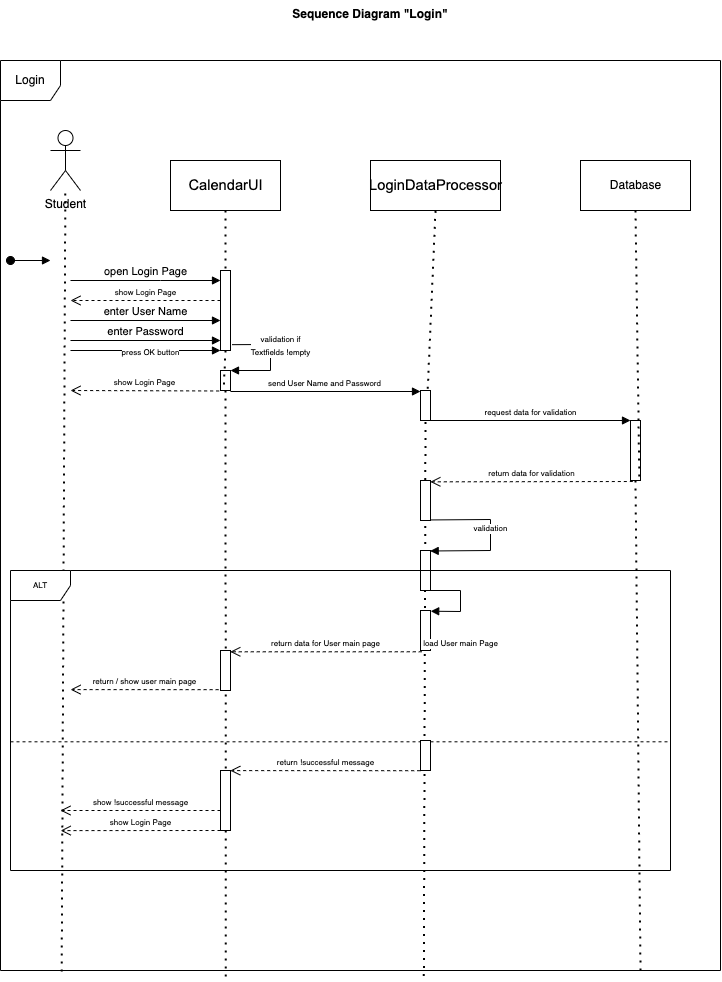

The diagram above was exported from draw.io. Its source (the exported page's mxGraphModel, read from the mxfile embedded in the PNG):
<mxGraphModel dx="2156" dy="1138" grid="1" gridSize="10" guides="1" tooltips="1" connect="1" arrows="1" fold="1" page="1" pageScale="1" pageWidth="827" pageHeight="1169" math="0" shadow="0">
  <root>
    <mxCell id="0" />
    <mxCell id="1" parent="0" />
    <mxCell id="rM09TrjIza6eu4UZGmJx-7" value="Login" style="shape=umlFrame;whiteSpace=wrap;html=1;width=60;height=40;" vertex="1" parent="1">
      <mxGeometry x="30" y="90" width="720" height="910" as="geometry" />
    </mxCell>
    <mxCell id="rM09TrjIza6eu4UZGmJx-8" value="Sequence Diagram &quot;Login&quot;" style="text;align=center;fontStyle=1;verticalAlign=middle;spacingLeft=3;spacingRight=3;strokeColor=none;rotatable=0;points=[[0,0.5],[1,0.5]];portConstraint=eastwest;" vertex="1" parent="1">
      <mxGeometry x="360" y="30" width="80" height="26" as="geometry" />
    </mxCell>
    <mxCell id="rM09TrjIza6eu4UZGmJx-9" value="Student" style="shape=umlActor;verticalLabelPosition=bottom;verticalAlign=top;html=1;" vertex="1" parent="1">
      <mxGeometry x="80" y="160" width="30" height="60" as="geometry" />
    </mxCell>
    <mxCell id="rM09TrjIza6eu4UZGmJx-10" value="&lt;font face=&quot;Arial&quot;&gt;&lt;span style=&quot;font-size: 14.6667px&quot;&gt;LoginDataProcessor&lt;/span&gt;&lt;/font&gt;" style="html=1;" vertex="1" parent="1">
      <mxGeometry x="400" y="190" width="130" height="50" as="geometry" />
    </mxCell>
    <mxCell id="rM09TrjIza6eu4UZGmJx-11" value="&lt;span id=&quot;docs-internal-guid-90dc06f6-7fff-9442-c3dd-5426c2f56449&quot;&gt;&lt;span style=&quot;font-size: 11pt ; font-family: &amp;#34;arial&amp;#34; ; background-color: transparent ; vertical-align: baseline&quot;&gt;CalendarUI&lt;/span&gt;&lt;/span&gt;" style="html=1;" vertex="1" parent="1">
      <mxGeometry x="200" y="190" width="110" height="50" as="geometry" />
    </mxCell>
    <mxCell id="rM09TrjIza6eu4UZGmJx-12" value="Database" style="html=1;" vertex="1" parent="1">
      <mxGeometry x="610" y="190" width="110" height="50" as="geometry" />
    </mxCell>
    <mxCell id="rM09TrjIza6eu4UZGmJx-14" value="" style="endArrow=none;dashed=1;html=1;dashPattern=1 3;strokeWidth=2;rounded=0;exitX=0.085;exitY=1.001;exitDx=0;exitDy=0;exitPerimeter=0;" edge="1" parent="1" source="rM09TrjIza6eu4UZGmJx-7" target="rM09TrjIza6eu4UZGmJx-9">
      <mxGeometry width="50" height="50" relative="1" as="geometry">
        <mxPoint x="95" y="700" as="sourcePoint" />
        <mxPoint x="95" y="280" as="targetPoint" />
      </mxGeometry>
    </mxCell>
    <mxCell id="rM09TrjIza6eu4UZGmJx-17" value="" style="endArrow=none;dashed=1;html=1;dashPattern=1 3;strokeWidth=2;rounded=0;exitX=0.5;exitY=1;exitDx=0;exitDy=0;entryX=0.313;entryY=1.009;entryDx=0;entryDy=0;entryPerimeter=0;startArrow=none;" edge="1" parent="1" source="rM09TrjIza6eu4UZGmJx-30" target="rM09TrjIza6eu4UZGmJx-7">
      <mxGeometry width="50" height="50" relative="1" as="geometry">
        <mxPoint x="390" y="250" as="sourcePoint" />
        <mxPoint x="440" y="200" as="targetPoint" />
      </mxGeometry>
    </mxCell>
    <mxCell id="rM09TrjIza6eu4UZGmJx-18" value="" style="endArrow=none;dashed=1;html=1;dashPattern=1 3;strokeWidth=2;rounded=0;entryX=0.5;entryY=1;entryDx=0;entryDy=0;exitX=0.588;exitY=1.006;exitDx=0;exitDy=0;exitPerimeter=0;startArrow=none;" edge="1" parent="1" source="rM09TrjIza6eu4UZGmJx-33" target="rM09TrjIza6eu4UZGmJx-10">
      <mxGeometry width="50" height="50" relative="1" as="geometry">
        <mxPoint x="390" y="350" as="sourcePoint" />
        <mxPoint x="440" y="300" as="targetPoint" />
      </mxGeometry>
    </mxCell>
    <mxCell id="rM09TrjIza6eu4UZGmJx-19" value="" style="endArrow=none;dashed=1;html=1;dashPattern=1 3;strokeWidth=2;rounded=0;exitX=0.5;exitY=1;exitDx=0;exitDy=0;entryX=0.889;entryY=1.006;entryDx=0;entryDy=0;entryPerimeter=0;startArrow=none;" edge="1" parent="1" source="rM09TrjIza6eu4UZGmJx-36" target="rM09TrjIza6eu4UZGmJx-7">
      <mxGeometry width="50" height="50" relative="1" as="geometry">
        <mxPoint x="390" y="350" as="sourcePoint" />
        <mxPoint x="440" y="300" as="targetPoint" />
      </mxGeometry>
    </mxCell>
    <mxCell id="rM09TrjIza6eu4UZGmJx-21" value="" style="html=1;verticalAlign=bottom;startArrow=oval;startFill=1;endArrow=block;startSize=8;rounded=0;" edge="1" parent="1">
      <mxGeometry width="60" relative="1" as="geometry">
        <mxPoint x="40" y="290" as="sourcePoint" />
        <mxPoint x="80" y="290" as="targetPoint" />
      </mxGeometry>
    </mxCell>
    <mxCell id="rM09TrjIza6eu4UZGmJx-22" value="open Login Page" style="html=1;verticalAlign=bottom;endArrow=block;rounded=0;" edge="1" parent="1" target="rM09TrjIza6eu4UZGmJx-23">
      <mxGeometry width="80" relative="1" as="geometry">
        <mxPoint x="100" y="310" as="sourcePoint" />
        <mxPoint x="180" y="300" as="targetPoint" />
        <Array as="points">
          <mxPoint x="190" y="310" />
        </Array>
      </mxGeometry>
    </mxCell>
    <mxCell id="rM09TrjIza6eu4UZGmJx-23" value="" style="html=1;points=[];perimeter=orthogonalPerimeter;" vertex="1" parent="1">
      <mxGeometry x="250" y="300" width="10" height="80" as="geometry" />
    </mxCell>
    <mxCell id="rM09TrjIza6eu4UZGmJx-25" value="" style="endArrow=none;dashed=1;html=1;dashPattern=1 3;strokeWidth=2;rounded=0;exitX=0.5;exitY=1;exitDx=0;exitDy=0;entryX=0.313;entryY=1.009;entryDx=0;entryDy=0;entryPerimeter=0;" edge="1" parent="1" source="rM09TrjIza6eu4UZGmJx-11" target="rM09TrjIza6eu4UZGmJx-23">
      <mxGeometry width="50" height="50" relative="1" as="geometry">
        <mxPoint x="255" y="240" as="sourcePoint" />
        <mxPoint x="255.36" y="1008.19" as="targetPoint" />
      </mxGeometry>
    </mxCell>
    <mxCell id="rM09TrjIza6eu4UZGmJx-27" value="enter User Name" style="html=1;verticalAlign=bottom;endArrow=block;rounded=0;" edge="1" parent="1">
      <mxGeometry width="80" relative="1" as="geometry">
        <mxPoint x="100" y="350" as="sourcePoint" />
        <mxPoint x="250" y="350" as="targetPoint" />
      </mxGeometry>
    </mxCell>
    <mxCell id="rM09TrjIza6eu4UZGmJx-28" value="enter Password" style="html=1;verticalAlign=bottom;endArrow=block;rounded=0;" edge="1" parent="1">
      <mxGeometry width="80" relative="1" as="geometry">
        <mxPoint x="100" y="370" as="sourcePoint" />
        <mxPoint x="250" y="370" as="targetPoint" />
      </mxGeometry>
    </mxCell>
    <mxCell id="rM09TrjIza6eu4UZGmJx-29" value="&lt;font style=&quot;font-size: 8px&quot;&gt;validation if &lt;br&gt;Textfields !empty&lt;/font&gt;" style="html=1;verticalAlign=bottom;endArrow=block;rounded=0;exitX=1.153;exitY=0.927;exitDx=0;exitDy=0;exitPerimeter=0;" edge="1" parent="1" source="rM09TrjIza6eu4UZGmJx-23" target="rM09TrjIza6eu4UZGmJx-30">
      <mxGeometry x="0.0428" y="10" width="80" relative="1" as="geometry">
        <mxPoint x="210" y="470" as="sourcePoint" />
        <mxPoint x="290" y="470" as="targetPoint" />
        <Array as="points">
          <mxPoint x="300" y="374" />
          <mxPoint x="300" y="400" />
        </Array>
        <mxPoint as="offset" />
      </mxGeometry>
    </mxCell>
    <mxCell id="rM09TrjIza6eu4UZGmJx-30" value="" style="html=1;points=[];perimeter=orthogonalPerimeter;" vertex="1" parent="1">
      <mxGeometry x="250" y="400" width="10" height="20" as="geometry" />
    </mxCell>
    <mxCell id="rM09TrjIza6eu4UZGmJx-31" value="" style="endArrow=none;dashed=1;html=1;dashPattern=1 3;strokeWidth=2;rounded=0;exitX=0.5;exitY=1;exitDx=0;exitDy=0;entryX=0.313;entryY=1.009;entryDx=0;entryDy=0;entryPerimeter=0;startArrow=none;" edge="1" parent="1" source="rM09TrjIza6eu4UZGmJx-23" target="rM09TrjIza6eu4UZGmJx-30">
      <mxGeometry width="50" height="50" relative="1" as="geometry">
        <mxPoint x="255" y="380" as="sourcePoint" />
        <mxPoint x="255.36" y="1008.19" as="targetPoint" />
      </mxGeometry>
    </mxCell>
    <mxCell id="rM09TrjIza6eu4UZGmJx-32" value="send User Name and Password" style="html=1;verticalAlign=bottom;endArrow=block;rounded=0;fontSize=8;exitX=0.995;exitY=1.05;exitDx=0;exitDy=0;exitPerimeter=0;" edge="1" parent="1" source="rM09TrjIza6eu4UZGmJx-30" target="rM09TrjIza6eu4UZGmJx-33">
      <mxGeometry width="80" relative="1" as="geometry">
        <mxPoint x="350" y="410" as="sourcePoint" />
        <mxPoint x="450" y="421" as="targetPoint" />
      </mxGeometry>
    </mxCell>
    <mxCell id="rM09TrjIza6eu4UZGmJx-33" value="" style="html=1;points=[];perimeter=orthogonalPerimeter;fontSize=8;" vertex="1" parent="1">
      <mxGeometry x="450" y="420" width="10" height="30" as="geometry" />
    </mxCell>
    <mxCell id="rM09TrjIza6eu4UZGmJx-34" value="" style="endArrow=none;dashed=1;html=1;dashPattern=1 3;strokeWidth=2;rounded=0;entryX=0.5;entryY=1;entryDx=0;entryDy=0;exitX=0.588;exitY=1.006;exitDx=0;exitDy=0;exitPerimeter=0;" edge="1" parent="1" source="rM09TrjIza6eu4UZGmJx-7" target="rM09TrjIza6eu4UZGmJx-33">
      <mxGeometry width="50" height="50" relative="1" as="geometry">
        <mxPoint x="453.3599999999999" y="1005.46" as="sourcePoint" />
        <mxPoint x="455" y="240" as="targetPoint" />
      </mxGeometry>
    </mxCell>
    <mxCell id="rM09TrjIza6eu4UZGmJx-35" value="request data for validation" style="html=1;verticalAlign=bottom;endArrow=block;rounded=0;fontSize=8;" edge="1" parent="1" target="rM09TrjIza6eu4UZGmJx-36">
      <mxGeometry width="80" relative="1" as="geometry">
        <mxPoint x="460" y="450" as="sourcePoint" />
        <mxPoint x="660" y="450" as="targetPoint" />
      </mxGeometry>
    </mxCell>
    <mxCell id="rM09TrjIza6eu4UZGmJx-36" value="" style="html=1;points=[];perimeter=orthogonalPerimeter;fontSize=8;" vertex="1" parent="1">
      <mxGeometry x="660" y="450" width="10" height="60" as="geometry" />
    </mxCell>
    <mxCell id="rM09TrjIza6eu4UZGmJx-37" value="" style="endArrow=none;dashed=1;html=1;dashPattern=1 3;strokeWidth=2;rounded=0;exitX=0.5;exitY=1;exitDx=0;exitDy=0;entryX=0.889;entryY=1.006;entryDx=0;entryDy=0;entryPerimeter=0;" edge="1" parent="1" source="rM09TrjIza6eu4UZGmJx-12" target="rM09TrjIza6eu4UZGmJx-36">
      <mxGeometry width="50" height="50" relative="1" as="geometry">
        <mxPoint x="665" y="240" as="sourcePoint" />
        <mxPoint x="670.0799999999999" y="1005.46" as="targetPoint" />
      </mxGeometry>
    </mxCell>
    <mxCell id="rM09TrjIza6eu4UZGmJx-40" value="show Login Page" style="html=1;verticalAlign=bottom;endArrow=open;dashed=1;endSize=8;rounded=0;fontSize=8;" edge="1" parent="1" source="rM09TrjIza6eu4UZGmJx-23">
      <mxGeometry relative="1" as="geometry">
        <mxPoint x="370" y="450" as="sourcePoint" />
        <mxPoint x="100" y="330" as="targetPoint" />
      </mxGeometry>
    </mxCell>
    <mxCell id="rM09TrjIza6eu4UZGmJx-41" value="show Login Page" style="html=1;verticalAlign=bottom;endArrow=open;dashed=1;endSize=8;rounded=0;fontSize=8;exitX=-0.137;exitY=1.024;exitDx=0;exitDy=0;exitPerimeter=0;" edge="1" parent="1" source="rM09TrjIza6eu4UZGmJx-30">
      <mxGeometry relative="1" as="geometry">
        <mxPoint x="370" y="450" as="sourcePoint" />
        <mxPoint x="100" y="420" as="targetPoint" />
      </mxGeometry>
    </mxCell>
    <mxCell id="rM09TrjIza6eu4UZGmJx-42" value="return data for validation" style="html=1;verticalAlign=bottom;endArrow=open;dashed=1;endSize=8;rounded=0;fontSize=8;exitX=0.232;exitY=1.017;exitDx=0;exitDy=0;exitPerimeter=0;entryX=0.597;entryY=0.463;entryDx=0;entryDy=0;entryPerimeter=0;" edge="1" parent="1" source="rM09TrjIza6eu4UZGmJx-36" target="rM09TrjIza6eu4UZGmJx-7">
      <mxGeometry relative="1" as="geometry">
        <mxPoint x="680" y="490" as="sourcePoint" />
        <mxPoint x="600" y="490" as="targetPoint" />
      </mxGeometry>
    </mxCell>
    <mxCell id="rM09TrjIza6eu4UZGmJx-43" value="" style="html=1;points=[];perimeter=orthogonalPerimeter;fontSize=8;" vertex="1" parent="1">
      <mxGeometry x="450" y="510" width="10" height="40" as="geometry" />
    </mxCell>
    <mxCell id="rM09TrjIza6eu4UZGmJx-44" value="" style="html=1;points=[];perimeter=orthogonalPerimeter;fontSize=8;" vertex="1" parent="1">
      <mxGeometry x="450" y="580" width="10" height="40" as="geometry" />
    </mxCell>
    <mxCell id="rM09TrjIza6eu4UZGmJx-47" value="validation" style="html=1;verticalAlign=bottom;endArrow=block;rounded=0;fontSize=8;exitX=1.021;exitY=0.986;exitDx=0;exitDy=0;exitPerimeter=0;entryX=0.968;entryY=0.012;entryDx=0;entryDy=0;entryPerimeter=0;" edge="1" parent="1" source="rM09TrjIza6eu4UZGmJx-43" target="rM09TrjIza6eu4UZGmJx-44">
      <mxGeometry width="80" relative="1" as="geometry">
        <mxPoint x="600" y="560" as="sourcePoint" />
        <mxPoint x="680" y="560" as="targetPoint" />
        <Array as="points">
          <mxPoint x="520" y="549" />
          <mxPoint x="520" y="580" />
        </Array>
      </mxGeometry>
    </mxCell>
    <mxCell id="rM09TrjIza6eu4UZGmJx-48" value="ALT" style="shape=umlFrame;whiteSpace=wrap;html=1;fontSize=8;" vertex="1" parent="1">
      <mxGeometry x="40" y="600" width="660" height="300" as="geometry" />
    </mxCell>
    <mxCell id="rM09TrjIza6eu4UZGmJx-49" value="" style="endArrow=none;dashed=1;html=1;rounded=0;fontSize=8;exitX=0;exitY=0.571;exitDx=0;exitDy=0;exitPerimeter=0;entryX=1;entryY=0.571;entryDx=0;entryDy=0;entryPerimeter=0;" edge="1" parent="1" source="rM09TrjIza6eu4UZGmJx-48" target="rM09TrjIza6eu4UZGmJx-48">
      <mxGeometry width="50" height="50" relative="1" as="geometry">
        <mxPoint x="220" y="620" as="sourcePoint" />
        <mxPoint x="270" y="570" as="targetPoint" />
      </mxGeometry>
    </mxCell>
    <mxCell id="rM09TrjIza6eu4UZGmJx-52" value="" style="html=1;points=[];perimeter=orthogonalPerimeter;fontSize=8;" vertex="1" parent="1">
      <mxGeometry x="450" y="770" width="10" height="30" as="geometry" />
    </mxCell>
    <mxCell id="rM09TrjIza6eu4UZGmJx-54" value="" style="html=1;points=[];perimeter=orthogonalPerimeter;fontSize=8;" vertex="1" parent="1">
      <mxGeometry x="450" y="640" width="10" height="40" as="geometry" />
    </mxCell>
    <mxCell id="rM09TrjIza6eu4UZGmJx-55" value="load User main Page" style="html=1;verticalAlign=bottom;endArrow=block;rounded=0;fontSize=8;entryX=1.021;entryY=0.018;entryDx=0;entryDy=0;entryPerimeter=0;" edge="1" parent="1" target="rM09TrjIza6eu4UZGmJx-54">
      <mxGeometry x="0.2556" y="40" width="80" relative="1" as="geometry">
        <mxPoint x="460" y="620" as="sourcePoint" />
        <mxPoint x="540" y="620" as="targetPoint" />
        <Array as="points">
          <mxPoint x="490" y="620" />
          <mxPoint x="490" y="641" />
        </Array>
        <mxPoint as="offset" />
      </mxGeometry>
    </mxCell>
    <mxCell id="rM09TrjIza6eu4UZGmJx-56" value="return data for User main page" style="html=1;verticalAlign=bottom;endArrow=open;dashed=1;endSize=8;rounded=0;fontSize=8;exitX=0.126;exitY=1.032;exitDx=0;exitDy=0;exitPerimeter=0;entryX=0.333;entryY=0.271;entryDx=0;entryDy=0;entryPerimeter=0;" edge="1" parent="1" source="rM09TrjIza6eu4UZGmJx-54" target="rM09TrjIza6eu4UZGmJx-48">
      <mxGeometry relative="1" as="geometry">
        <mxPoint x="440" y="650" as="sourcePoint" />
        <mxPoint x="360" y="650" as="targetPoint" />
      </mxGeometry>
    </mxCell>
    <mxCell id="rM09TrjIza6eu4UZGmJx-57" value="" style="html=1;points=[];perimeter=orthogonalPerimeter;fontSize=8;" vertex="1" parent="1">
      <mxGeometry x="250" y="680" width="10" height="40" as="geometry" />
    </mxCell>
    <mxCell id="rM09TrjIza6eu4UZGmJx-58" value="return / show user main page" style="html=1;verticalAlign=bottom;endArrow=open;dashed=1;endSize=8;rounded=0;fontSize=8;exitX=-0.189;exitY=0.979;exitDx=0;exitDy=0;exitPerimeter=0;entryX=0.091;entryY=0.397;entryDx=0;entryDy=0;entryPerimeter=0;" edge="1" parent="1" source="rM09TrjIza6eu4UZGmJx-57" target="rM09TrjIza6eu4UZGmJx-48">
      <mxGeometry relative="1" as="geometry">
        <mxPoint x="220" y="650" as="sourcePoint" />
        <mxPoint x="140" y="650" as="targetPoint" />
      </mxGeometry>
    </mxCell>
    <mxCell id="rM09TrjIza6eu4UZGmJx-59" value="press OK button" style="html=1;verticalAlign=bottom;endArrow=block;rounded=0;fontSize=8;" edge="1" parent="1">
      <mxGeometry x="0.0667" y="-10" width="80" relative="1" as="geometry">
        <mxPoint x="100" y="380" as="sourcePoint" />
        <mxPoint x="250" y="380" as="targetPoint" />
        <mxPoint as="offset" />
      </mxGeometry>
    </mxCell>
    <mxCell id="rM09TrjIza6eu4UZGmJx-60" value="return !successful message" style="html=1;verticalAlign=bottom;endArrow=open;dashed=1;endSize=8;rounded=0;fontSize=8;exitX=-0.032;exitY=1.007;exitDx=0;exitDy=0;exitPerimeter=0;entryX=0.333;entryY=0.667;entryDx=0;entryDy=0;entryPerimeter=0;" edge="1" parent="1" source="rM09TrjIza6eu4UZGmJx-52" target="rM09TrjIza6eu4UZGmJx-48">
      <mxGeometry relative="1" as="geometry">
        <mxPoint x="350" y="770" as="sourcePoint" />
        <mxPoint x="270" y="770" as="targetPoint" />
      </mxGeometry>
    </mxCell>
    <mxCell id="rM09TrjIza6eu4UZGmJx-61" value="" style="html=1;points=[];perimeter=orthogonalPerimeter;fontSize=8;" vertex="1" parent="1">
      <mxGeometry x="250" y="800" width="10" height="60" as="geometry" />
    </mxCell>
    <mxCell id="rM09TrjIza6eu4UZGmJx-62" value="show !successful message" style="html=1;verticalAlign=bottom;endArrow=open;dashed=1;endSize=8;rounded=0;fontSize=8;" edge="1" parent="1">
      <mxGeometry relative="1" as="geometry">
        <mxPoint x="250" y="840" as="sourcePoint" />
        <mxPoint x="90" y="840" as="targetPoint" />
      </mxGeometry>
    </mxCell>
    <mxCell id="rM09TrjIza6eu4UZGmJx-63" value="show Login Page" style="html=1;verticalAlign=bottom;endArrow=open;dashed=1;endSize=8;rounded=0;fontSize=8;entryX=0.076;entryY=0.867;entryDx=0;entryDy=0;entryPerimeter=0;" edge="1" parent="1" target="rM09TrjIza6eu4UZGmJx-48">
      <mxGeometry relative="1" as="geometry">
        <mxPoint x="250" y="860" as="sourcePoint" />
        <mxPoint x="170" y="860" as="targetPoint" />
      </mxGeometry>
    </mxCell>
  </root>
</mxGraphModel>